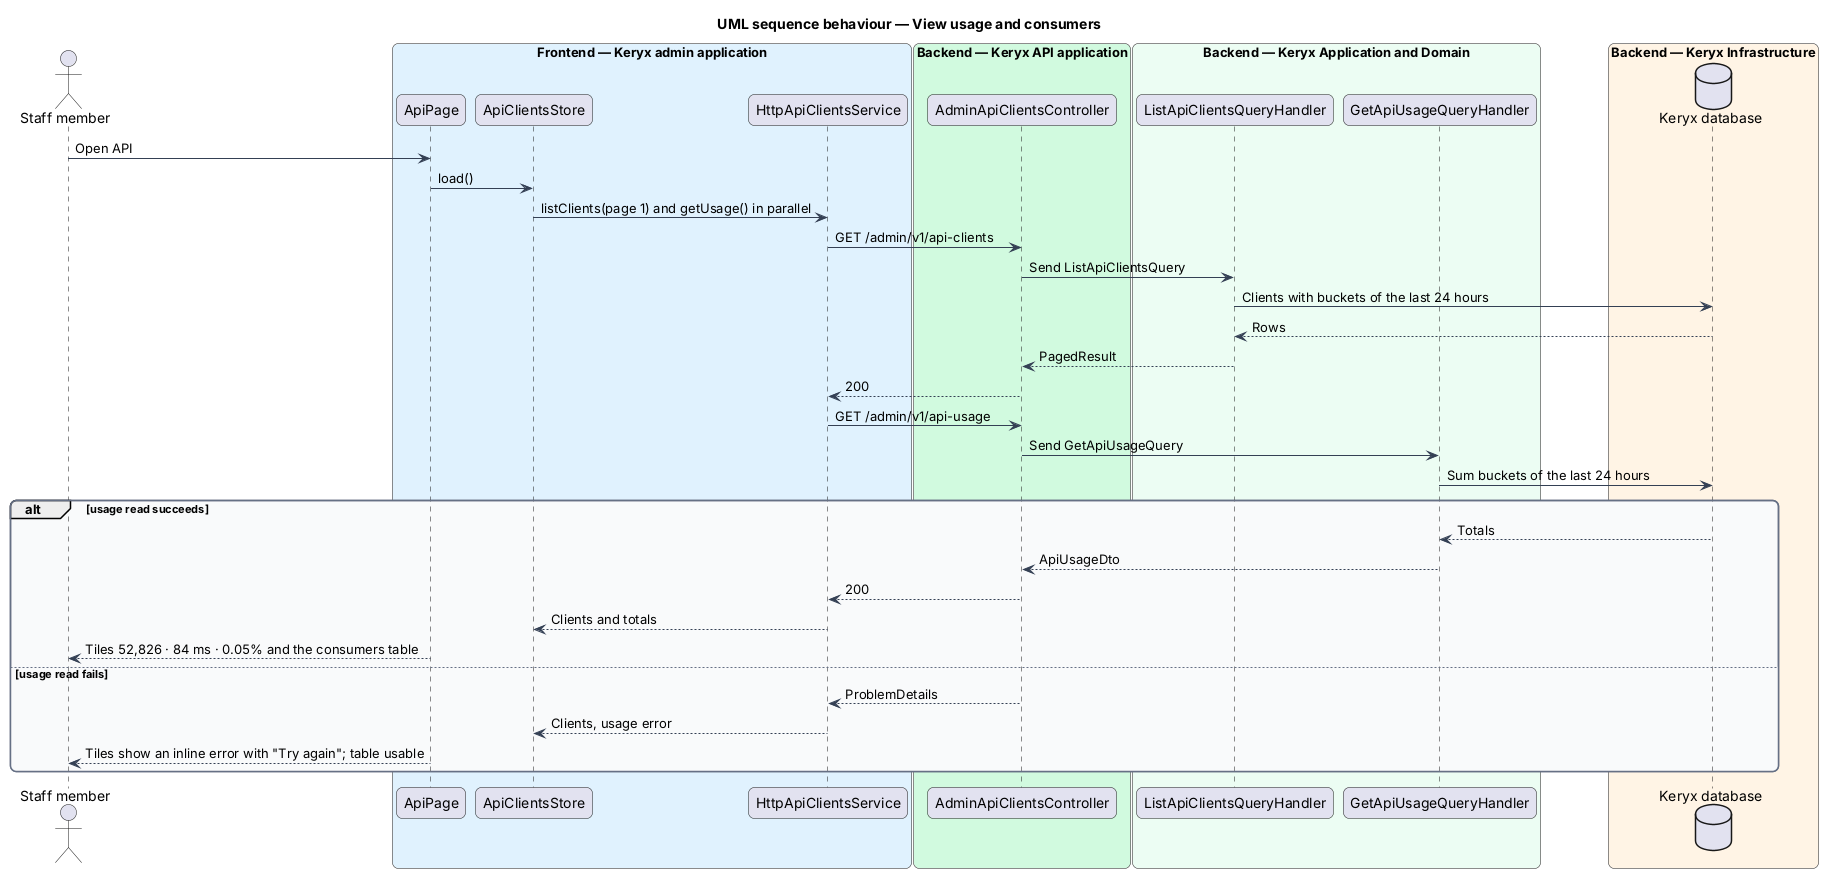

The diagram above was rendered by PlantUML. Its source (embedded in the PNG):
@startuml
title UML sequence behaviour — View usage and consumers
skinparam backgroundColor #FFFFFF
skinparam shadowing false
skinparam roundcorner 12
skinparam defaultFontName Arial
skinparam ArrowColor #344054
skinparam rectangle {
  BorderColor #344054
  FontColor #101828
}
skinparam package {
  BorderColor #667085
  FontColor #101828
  BackgroundColor #F9FAFB
}
actor "Staff member" as staff
box "Frontend — Keryx admin application" #E0F2FE
  participant "ApiPage" as page
  participant "ApiClientsStore" as store
  participant "HttpApiClientsService" as svc
end box
box "Backend — Keryx API application" #D1FADF
  participant "AdminApiClientsController" as ctrl
end box
box "Backend — Keryx Application and Domain" #ECFDF3
  participant "ListApiClientsQueryHandler" as lh
  participant "GetApiUsageQueryHandler" as uh
end box
box "Backend — Keryx Infrastructure" #FFF4E5
  database "Keryx database" as db
end box
staff -> page : Open API
page -> store : load()
store -> svc : listClients(page 1) and getUsage() in parallel
svc -> ctrl : GET /admin/v1/api-clients
ctrl -> lh : Send ListApiClientsQuery
lh -> db : Clients with buckets of the last 24 hours
db --> lh : Rows
lh --> ctrl : PagedResult
ctrl --> svc : 200
svc -> ctrl : GET /admin/v1/api-usage
ctrl -> uh : Send GetApiUsageQuery
uh -> db : Sum buckets of the last 24 hours
alt usage read succeeds
  db --> uh : Totals
  uh --> ctrl : ApiUsageDto
  ctrl --> svc : 200
  svc --> store : Clients and totals
  page --> staff : Tiles 52,826 · 84 ms · 0.05% and the consumers table
else usage read fails
  ctrl --> svc : ProblemDetails
  svc --> store : Clients, usage error
  page --> staff : Tiles show an inline error with "Try again"; table usable
end
@enduml